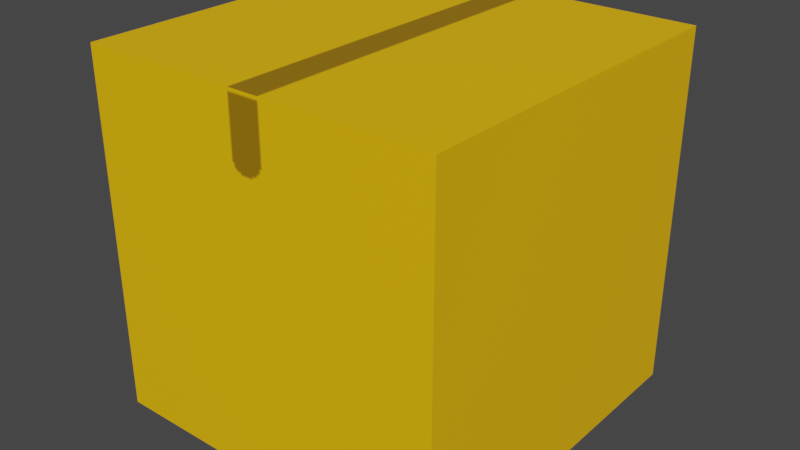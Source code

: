 # Source: Box.blend  (saved by Blender 3.1.7; exported with 4.5.12 LTS)
import bpy
from mathutils import Matrix  # noqa: F401  (used for matrix-valued properties, if any)

bpy.ops.wm.read_factory_settings(use_empty=True)
scene = bpy.context.scene
scene.name = 'Scene'

# ---- collections
col_collection = bpy.data.collections.new('Collection'); scene.collection.children.link(col_collection)

# ---- images (referenced by path relative to the original .blend; pixels are not part of the script)
import os
ASSET_DIR = os.environ.get("B2B_ASSET_DIR", "")  # directory of the original .blend (textures are referenced by path, not embedded)
HERE = os.path.dirname(os.path.abspath(__file__))  # packed textures are extracted next to this script under _unpacked/

def load_image(name, relpath, width, height, colorspace="sRGB"):
    """Load a texture the original file referenced (path relative to the .blend, or extracted next to this script)."""
    p = next((c for c in (os.path.join(HERE, relpath), os.path.join(ASSET_DIR, relpath)) if relpath and os.path.exists(c)), "")
    if p:
        img = bpy.data.images.load(p, check_existing=True)
        img.name = name
    else:  # same state as the original file: an image datablock whose file is absent (Cycles renders it pink)
        img = bpy.data.images.new(name, width, height)
        img.source = "FILE"
        img.filepath = "//" + (relpath or name)
    img.colorspace_settings.name = colorspace
    return img
img_boxtexture = load_image('BoxTexture', '_unpacked/BoxTexture.5cd3aeeb.png', 512, 512, 'sRGB')

# ---- materials (node trees are filled in below, after node groups)
mat_box_material = bpy.data.materials.new('Box_Material')
mat_box_material.alpha_threshold = 0.0
mat_box_material.use_transparent_shadow = False
mat_box_material.roughness = 0.5
mat_box_material.line_color = (0.0, 0.0, 0.0, 1.0)

# ---- material node trees
mat_box_material.use_nodes = True; mat_box_material.node_tree.nodes.clear()
_N = mat_box_material.node_tree.nodes; _L = mat_box_material.node_tree.links
n0 = _N.new('ShaderNodeTexImage'); n0.name = 'Image Texture'; n0.location = (-219, 250)
n0.image = img_boxtexture
n1 = _N.new('ShaderNodeOutputMaterial'); n1.name = 'Material Output'; n1.location = (361, 270)
n2 = _N.new('ShaderNodeBsdfPrincipled'); n2.name = 'Principled BSDF'; n2.location = (71, 270)
n2.distribution = 'GGX'
n2.subsurface_method = 'RANDOM_WALK_SKIN'
n2.inputs[3].default_value = 1.45
n2.inputs[27].default_value = (0.0, 0.0, 0.0, 1.0)
n2.inputs[28].default_value = 1.0
_L.new(n0.outputs[0], n2.inputs[0])
_L.new(n2.outputs[0], n1.inputs[0])
n1.is_active_output = True

# ---- world
world_world = bpy.data.worlds.new('World'); scene.world = world_world
world_world.use_nodes = True; world_world.node_tree.nodes.clear()
_N = world_world.node_tree.nodes; _L = world_world.node_tree.links
n0 = _N.new('ShaderNodeOutputWorld'); n0.name = 'World Output'; n0.location = (300, 300)
n1 = _N.new('ShaderNodeBackground'); n1.name = 'Background'; n1.location = (10, 300)
n1.inputs[0].default_value = (0.05088, 0.05088, 0.05088, 1.0)
_L.new(n1.outputs[0], n0.inputs[0])
n0.is_active_output = True
world_world.color = (0.05088, 0.05088, 0.05088)
world_world.use_sun_shadow = False
world_world.sun_shadow_jitter_overblur = 0.0

# ---- meshes
me_cube = bpy.data.meshes.new('Cube')
me_cube.from_pydata([(1.0, 1.0, 1.0), (1.0, 1.0, -1.0), (1.0, -1.0, 1.0), (1.0, -1.0, -1.0), (-1.0, 1.0, 1.0), (-1.0, 1.0, -1.0), (-1.0, -1.0, 1.0), (-1.0, -1.0, -1.0)], [], [(0, 4, 6, 2), (3, 2, 6, 7), (7, 6, 4, 5), (5, 1, 3, 7), (1, 0, 2, 3), (5, 4, 0, 1)])
_uv = me_cube.uv_layers.new(name='UVMap')
_uv.uv.foreach_set('vector', [0.6667, 0.0, 1.0, 2.98e-08, 1.0, 0.3333, 0.6667, 0.3333, 0.3333, 2.98e-08, 0.3333, 0.3333, 0.0, 0.3333, 2.98e-08, 0.0, 0.3333, 0.3333, 0.3333, 0.6667, 0.0, 0.6667, 2.98e-08, 0.3333, 0.3333, 0.0, 0.6667, 2.98e-08, 0.6667, 0.3333, 0.3333, 0.3333, 0.6667, 0.3333, 0.6667, 0.6667, 0.3333, 0.6667, 0.3333, 0.3333, 0.3333, 0.6667, 0.3333, 1.0, 0.0, 1.0, 2.98e-08, 0.6667])
me_cube.materials.append(mat_box_material)
me_cube.use_mirror_vertex_groups = False
me_cube.update()

# ---- objects
ob_box = bpy.data.objects.new('Box', me_cube)

# ---- transforms, parenting, visibility, modifiers, constraints
ob_box.location = (0.0, 0.0, 0.0)
ob_box.scale = (0.5, 0.5, 0.5)
ob_box.lock_rotations_4d = False
ob_box.empty_display_type = 'ARROWS'
ob_box.lineart.crease_threshold = 0.0

# ---- collection membership
col_collection.objects.link(ob_box)

# ---- scene / render settings (as saved in the file)
scene.frame_start = 1; scene.frame_end = 250; scene.frame_set(1)
scene.render.engine = 'BLENDER_EEVEE_NEXT'
scene.cycles.sampling_pattern = 'TABULATED_SOBOL'
scene.cycles.use_light_tree = False
scene.view_settings.view_transform = 'Filmic'
bpy.context.view_layer.update()

# ---- added for rendering (the .blend has no active camera and no usable light): camera, sun
cam_auto = bpy.data.cameras.new('AutoCamera')
cam_auto.lens = 50.0
cam_auto.sensor_width = 36.0
cam_auto.clip_end = 1000.0
ob_auto_camera = bpy.data.objects.new('AutoCamera', cam_auto)
scene.collection.objects.link(ob_auto_camera)
ob_auto_camera.location = (1.60254, -1.92304, 1.28203)
ob_auto_camera.rotation_euler = (1.09748, -7.21219e-08, 0.694738)
scene.camera = ob_auto_camera
light_auto_sun = bpy.data.lights.new('AutoSun', 'SUN')
light_auto_sun.energy = 3.0
light_auto_sun.angle = 0.0523599
ob_auto_sun = bpy.data.objects.new('AutoSun', light_auto_sun)
scene.collection.objects.link(ob_auto_sun)
ob_auto_sun.rotation_euler = (0.872665, 0.174533, 0.523599)
bpy.context.view_layer.update()
